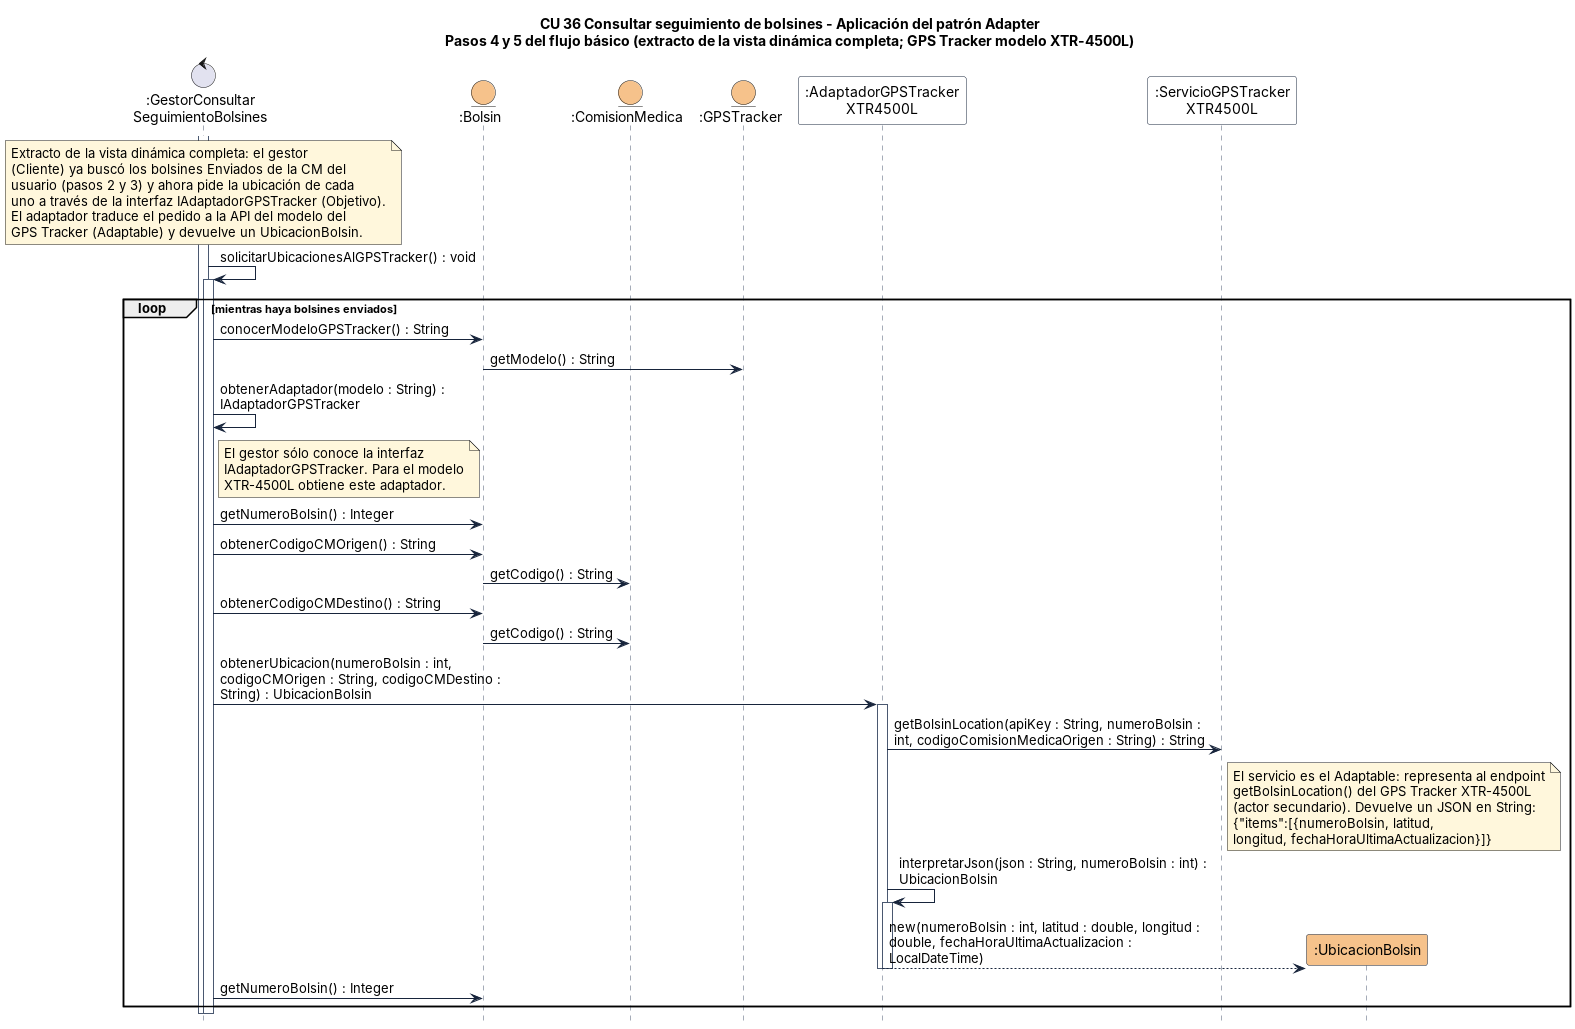

The diagram above was rendered by PlantUML. Its source (embedded in the PNG):
@startuml 02b-secuencia-patron-adapter
title CU 36 Consultar seguimiento de bolsines - Aplicación del patrón Adapter\nPasos 4 y 5 del flujo básico (extracto de la vista dinámica completa; GPS Tracker modelo XTR-4500L)

hide footbox
skinparam shadowing false
skinparam defaultFontName Arial
skinparam sequenceMessageAlign left
skinparam maxMessageSize 320
skinparam sequence {
  ArrowColor #17243B
  LifeLineBorderColor #4A5870
  ParticipantBorderColor #17243B
  ParticipantBackgroundColor #FFFFFF
}
skinparam note {
  BackgroundColor #FFF7DC
  BorderColor #E8B10A
}

' Los objetos en color naranja representan a todos los objetos de la clase
' (o a un subconjunto); los blancos, a una única instancia.
control ":GestorConsultar\nSeguimientoBolsines" as G
entity ":Bolsin" as B #F6C28B
entity ":ComisionMedica" as CM #F6C28B
entity ":GPSTracker" as GT #F6C28B
participant ":AdaptadorGPSTracker\nXTR4500L" as A
participant ":ServicioGPSTracker\nXTR4500L" as SV
participant ":UbicacionBolsin" as U #F6C28B

note over G
  Extracto de la vista dinámica completa: el gestor
  (Cliente) ya buscó los bolsines Enviados de la CM del
  usuario (pasos 2 y 3) y ahora pide la ubicación de cada
  uno a través de la interfaz IAdaptadorGPSTracker (Objetivo).
  El adaptador traduce el pedido a la API del modelo del
  GPS Tracker (Adaptable) y devuelve un UbicacionBolsin.
end note
activate G
G -> G : solicitarUbicacionesAlGPSTracker() : void
activate G
loop mientras haya bolsines enviados
  G -> B : conocerModeloGPSTracker() : String
  B -> GT : getModelo() : String
  G -> G : obtenerAdaptador(modelo : String) : IAdaptadorGPSTracker
  note right of G
    El gestor sólo conoce la interfaz
    IAdaptadorGPSTracker. Para el modelo
    XTR-4500L obtiene este adaptador.
  end note
  G -> B : getNumeroBolsin() : Integer
  G -> B : obtenerCodigoCMOrigen() : String
  B -> CM : getCodigo() : String
  G -> B : obtenerCodigoCMDestino() : String
  B -> CM : getCodigo() : String
  G -> A : obtenerUbicacion(numeroBolsin : int, codigoCMOrigen : String, codigoCMDestino : String) : UbicacionBolsin
  activate A
  A -> SV : getBolsinLocation(apiKey : String, numeroBolsin : int, codigoComisionMedicaOrigen : String) : String
  note right of SV
    El servicio es el Adaptable: representa al endpoint
    getBolsinLocation() del GPS Tracker XTR-4500L
    (actor secundario). Devuelve un JSON en String:
    {"items":[{numeroBolsin, latitud,
    longitud, fechaHoraUltimaActualizacion}]}
  end note
  A -> A : interpretarJson(json : String, numeroBolsin : int) : UbicacionBolsin
  activate A
  create U
  A --> U : new(numeroBolsin : int, latitud : double, longitud : double, fechaHoraUltimaActualizacion : LocalDateTime)
  deactivate A
  deactivate A
  G -> B : getNumeroBolsin() : Integer
end
deactivate G
deactivate G
@enduml